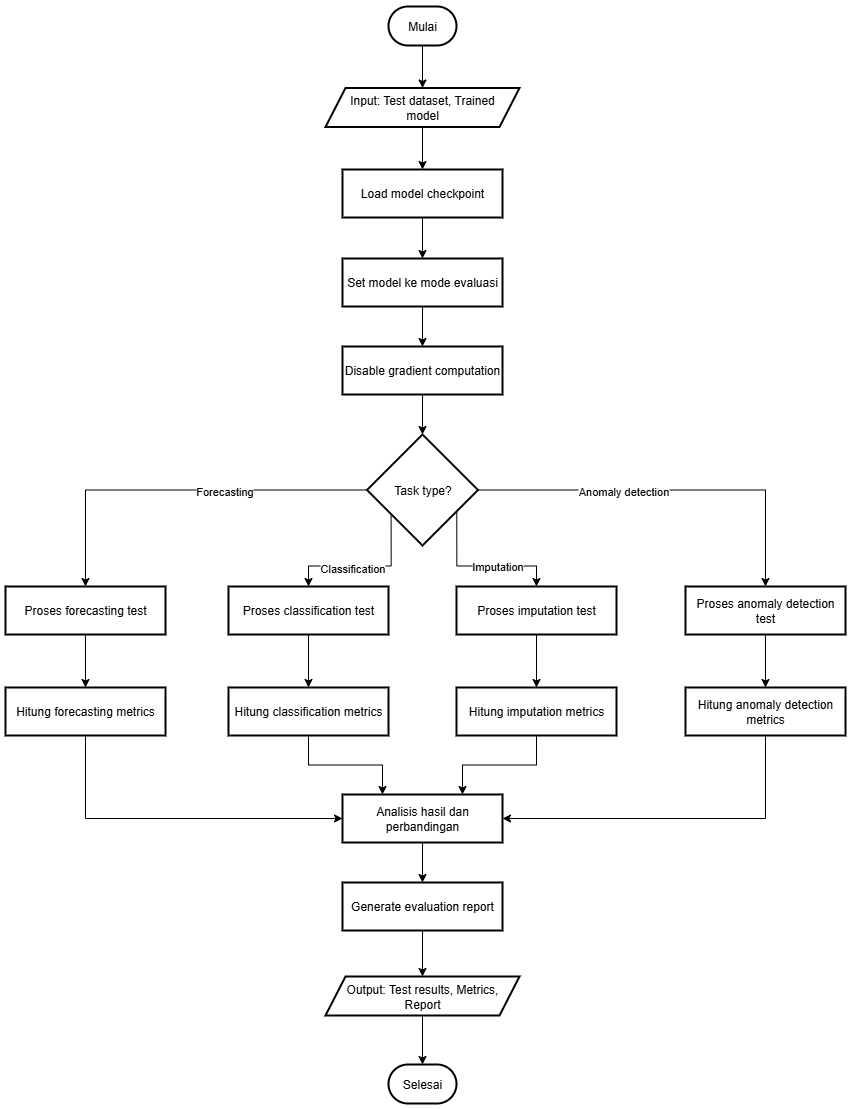

The diagram above was exported from draw.io. Its source (the exported page's mxGraphModel, read from the mxfile embedded in the PNG):
<mxGraphModel dx="2484" dy="950" grid="1" gridSize="10" guides="1" tooltips="1" connect="1" arrows="1" fold="1" page="1" pageScale="1" pageWidth="827" pageHeight="1169" math="0" shadow="0">
  <root>
    <mxCell id="0" />
    <mxCell id="1" parent="0" />
    <mxCell id="2" value="" style="edgeStyle=orthogonalEdgeStyle;rounded=0;orthogonalLoop=1;jettySize=auto;html=1;" edge="1" source="3" target="5" parent="1">
      <mxGeometry relative="1" as="geometry" />
    </mxCell>
    <mxCell id="3" value="Mulai" style="rounded=1;whiteSpace=wrap;arcSize=50;strokeWidth=2;fontSize=12;" vertex="1" parent="1">
      <mxGeometry x="2243" y="120" width="68" height="39" as="geometry" />
    </mxCell>
    <mxCell id="4" value="" style="edgeStyle=orthogonalEdgeStyle;rounded=0;orthogonalLoop=1;jettySize=auto;html=1;" edge="1" source="5" target="7" parent="1">
      <mxGeometry relative="1" as="geometry" />
    </mxCell>
    <mxCell id="5" value="Input: Test dataset, Trained&#10;model" style="shape=parallelogram;perimeter=parallelogramPerimeter;fixedSize=1;strokeWidth=2;whiteSpace=wrap;fontSize=12;" vertex="1" parent="1">
      <mxGeometry x="2180" y="201.5" width="194" height="39" as="geometry" />
    </mxCell>
    <mxCell id="6" value="" style="edgeStyle=orthogonalEdgeStyle;rounded=0;orthogonalLoop=1;jettySize=auto;html=1;" edge="1" source="7" target="9" parent="1">
      <mxGeometry relative="1" as="geometry" />
    </mxCell>
    <mxCell id="7" value="Load model checkpoint" style="whiteSpace=wrap;strokeWidth=2;fontSize=12;" vertex="1" parent="1">
      <mxGeometry x="2197" y="283" width="160" height="48" as="geometry" />
    </mxCell>
    <mxCell id="8" value="" style="edgeStyle=orthogonalEdgeStyle;rounded=0;orthogonalLoop=1;jettySize=auto;html=1;" edge="1" source="9" target="11" parent="1">
      <mxGeometry relative="1" as="geometry" />
    </mxCell>
    <mxCell id="9" value="Set model ke mode evaluasi" style="whiteSpace=wrap;strokeWidth=2;fontSize=12;" vertex="1" parent="1">
      <mxGeometry x="2197" y="372" width="160" height="48" as="geometry" />
    </mxCell>
    <mxCell id="10" value="" style="edgeStyle=orthogonalEdgeStyle;rounded=0;orthogonalLoop=1;jettySize=auto;html=1;" edge="1" source="11" target="12" parent="1">
      <mxGeometry relative="1" as="geometry" />
    </mxCell>
    <mxCell id="11" value="Disable gradient computation" style="whiteSpace=wrap;strokeWidth=2;fontSize=12;" vertex="1" parent="1">
      <mxGeometry x="2197" y="460" width="160" height="48" as="geometry" />
    </mxCell>
    <mxCell id="12" value="Task type?" style="strokeWidth=2;html=1;shape=mxgraph.flowchart.decision;whiteSpace=wrap;fontSize=12;" vertex="1" parent="1">
      <mxGeometry x="2221.5" y="548" width="111" height="111" as="geometry" />
    </mxCell>
    <mxCell id="13" value="" style="edgeStyle=orthogonalEdgeStyle;rounded=0;orthogonalLoop=1;jettySize=auto;html=1;" edge="1" source="14" target="22" parent="1">
      <mxGeometry relative="1" as="geometry" />
    </mxCell>
    <mxCell id="14" value="Proses classification test" style="whiteSpace=wrap;strokeWidth=2;fontSize=12;" vertex="1" parent="1">
      <mxGeometry x="2083" y="700" width="160" height="48" as="geometry" />
    </mxCell>
    <mxCell id="15" style="edgeStyle=orthogonalEdgeStyle;rounded=0;orthogonalLoop=1;jettySize=auto;html=1;" edge="1" source="16" target="24" parent="1">
      <mxGeometry relative="1" as="geometry" />
    </mxCell>
    <mxCell id="16" value="Proses imputation test" style="whiteSpace=wrap;strokeWidth=2;fontSize=12;" vertex="1" parent="1">
      <mxGeometry x="2311" y="700" width="160" height="48" as="geometry" />
    </mxCell>
    <mxCell id="17" value="" style="edgeStyle=orthogonalEdgeStyle;rounded=0;orthogonalLoop=1;jettySize=auto;html=1;" edge="1" source="18" target="26" parent="1">
      <mxGeometry relative="1" as="geometry" />
    </mxCell>
    <mxCell id="18" value="Proses forecasting test" style="whiteSpace=wrap;strokeWidth=2;fontSize=12;" vertex="1" parent="1">
      <mxGeometry x="1860" y="700" width="160" height="48" as="geometry" />
    </mxCell>
    <mxCell id="19" value="" style="edgeStyle=orthogonalEdgeStyle;rounded=0;orthogonalLoop=1;jettySize=auto;html=1;" edge="1" source="20" target="28" parent="1">
      <mxGeometry relative="1" as="geometry" />
    </mxCell>
    <mxCell id="20" value="Proses anomaly detection test" style="whiteSpace=wrap;strokeWidth=2;fontSize=12;" vertex="1" parent="1">
      <mxGeometry x="2540" y="700" width="160" height="48" as="geometry" />
    </mxCell>
    <mxCell id="21" style="edgeStyle=orthogonalEdgeStyle;rounded=0;orthogonalLoop=1;jettySize=auto;html=1;exitX=0.5;exitY=1;exitDx=0;exitDy=0;entryX=0.25;entryY=0;entryDx=0;entryDy=0;" edge="1" source="22" target="30" parent="1">
      <mxGeometry relative="1" as="geometry" />
    </mxCell>
    <mxCell id="22" value="Hitung classification metrics" style="whiteSpace=wrap;strokeWidth=2;fontSize=12;" vertex="1" parent="1">
      <mxGeometry x="2083" y="801" width="160" height="48" as="geometry" />
    </mxCell>
    <mxCell id="23" style="edgeStyle=orthogonalEdgeStyle;rounded=0;orthogonalLoop=1;jettySize=auto;html=1;exitX=0.5;exitY=1;exitDx=0;exitDy=0;entryX=0.75;entryY=0;entryDx=0;entryDy=0;" edge="1" source="24" target="30" parent="1">
      <mxGeometry relative="1" as="geometry" />
    </mxCell>
    <mxCell id="24" value="Hitung imputation metrics" style="whiteSpace=wrap;strokeWidth=2;fontSize=12;" vertex="1" parent="1">
      <mxGeometry x="2311" y="801" width="160" height="48" as="geometry" />
    </mxCell>
    <mxCell id="25" style="edgeStyle=orthogonalEdgeStyle;rounded=0;orthogonalLoop=1;jettySize=auto;html=1;exitX=0.5;exitY=1;exitDx=0;exitDy=0;entryX=0;entryY=0.5;entryDx=0;entryDy=0;" edge="1" source="26" target="30" parent="1">
      <mxGeometry relative="1" as="geometry" />
    </mxCell>
    <mxCell id="26" value="Hitung forecasting metrics" style="whiteSpace=wrap;strokeWidth=2;fontSize=12;" vertex="1" parent="1">
      <mxGeometry x="1860" y="801" width="160" height="48" as="geometry" />
    </mxCell>
    <mxCell id="27" style="edgeStyle=orthogonalEdgeStyle;rounded=0;orthogonalLoop=1;jettySize=auto;html=1;exitX=0.5;exitY=1;exitDx=0;exitDy=0;entryX=1;entryY=0.5;entryDx=0;entryDy=0;" edge="1" source="28" target="30" parent="1">
      <mxGeometry relative="1" as="geometry" />
    </mxCell>
    <mxCell id="28" value="Hitung anomaly detection metrics" style="whiteSpace=wrap;strokeWidth=2;fontSize=12;" vertex="1" parent="1">
      <mxGeometry x="2540" y="801" width="160" height="48" as="geometry" />
    </mxCell>
    <mxCell id="29" value="" style="edgeStyle=orthogonalEdgeStyle;rounded=0;orthogonalLoop=1;jettySize=auto;html=1;" edge="1" source="30" target="32" parent="1">
      <mxGeometry relative="1" as="geometry" />
    </mxCell>
    <mxCell id="30" value="Analisis hasil dan perbandingan" style="whiteSpace=wrap;strokeWidth=2;fontSize=12;" vertex="1" parent="1">
      <mxGeometry x="2197" y="908" width="160" height="48" as="geometry" />
    </mxCell>
    <mxCell id="31" value="" style="edgeStyle=orthogonalEdgeStyle;rounded=0;orthogonalLoop=1;jettySize=auto;html=1;" edge="1" source="32" target="34" parent="1">
      <mxGeometry relative="1" as="geometry" />
    </mxCell>
    <mxCell id="32" value="Generate evaluation report" style="whiteSpace=wrap;strokeWidth=2;fontSize=12;" vertex="1" parent="1">
      <mxGeometry x="2197" y="996" width="160" height="48" as="geometry" />
    </mxCell>
    <mxCell id="33" value="" style="edgeStyle=orthogonalEdgeStyle;rounded=0;orthogonalLoop=1;jettySize=auto;html=1;" edge="1" source="34" target="35" parent="1">
      <mxGeometry relative="1" as="geometry" />
    </mxCell>
    <mxCell id="34" value="Output: Test results, Metrics,&#10;Report" style="shape=parallelogram;perimeter=parallelogramPerimeter;fixedSize=1;strokeWidth=2;whiteSpace=wrap;fontSize=12;" vertex="1" parent="1">
      <mxGeometry x="2180" y="1090" width="194" height="39" as="geometry" />
    </mxCell>
    <mxCell id="35" value="Selesai" style="rounded=1;whiteSpace=wrap;arcSize=50;strokeWidth=2;fontSize=12;" vertex="1" parent="1">
      <mxGeometry x="2243" y="1178" width="68" height="39" as="geometry" />
    </mxCell>
    <mxCell id="36" style="edgeStyle=orthogonalEdgeStyle;rounded=0;orthogonalLoop=1;jettySize=auto;html=1;exitX=0.5;exitY=0;exitDx=0;exitDy=0;entryX=0;entryY=0.5;entryDx=0;entryDy=0;entryPerimeter=0;startArrow=classic;startFill=1;endArrow=none;endFill=0;" edge="1" source="18" target="12" parent="1">
      <mxGeometry relative="1" as="geometry" />
    </mxCell>
    <mxCell id="37" value="Forecasting" style="edgeLabel;html=1;align=center;verticalAlign=middle;resizable=0;points=[];" vertex="1" connectable="0" parent="36">
      <mxGeometry x="0.2455" y="-1" relative="1" as="geometry">
        <mxPoint as="offset" />
      </mxGeometry>
    </mxCell>
    <mxCell id="38" style="edgeStyle=orthogonalEdgeStyle;rounded=0;orthogonalLoop=1;jettySize=auto;html=1;exitX=0.5;exitY=0;exitDx=0;exitDy=0;entryX=0.217;entryY=0.726;entryDx=0;entryDy=0;entryPerimeter=0;startArrow=classic;startFill=1;endArrow=none;endFill=0;" edge="1" source="14" target="12" parent="1">
      <mxGeometry relative="1" as="geometry" />
    </mxCell>
    <mxCell id="39" value="Classification" style="edgeLabel;html=1;align=center;verticalAlign=middle;resizable=0;points=[];" vertex="1" connectable="0" parent="38">
      <mxGeometry x="-0.1885" y="-2" relative="1" as="geometry">
        <mxPoint as="offset" />
      </mxGeometry>
    </mxCell>
    <mxCell id="40" style="edgeStyle=orthogonalEdgeStyle;rounded=0;orthogonalLoop=1;jettySize=auto;html=1;exitX=0.5;exitY=0;exitDx=0;exitDy=0;entryX=0.809;entryY=0.701;entryDx=0;entryDy=0;entryPerimeter=0;startArrow=classic;startFill=1;endArrow=none;endFill=0;" edge="1" source="16" target="12" parent="1">
      <mxGeometry relative="1" as="geometry" />
    </mxCell>
    <mxCell id="41" value="Imputation" style="edgeLabel;html=1;align=center;verticalAlign=middle;resizable=0;points=[];" vertex="1" connectable="0" parent="40">
      <mxGeometry x="-0.2172" relative="1" as="geometry">
        <mxPoint as="offset" />
      </mxGeometry>
    </mxCell>
    <mxCell id="42" style="edgeStyle=orthogonalEdgeStyle;rounded=0;orthogonalLoop=1;jettySize=auto;html=1;exitX=0.5;exitY=0;exitDx=0;exitDy=0;entryX=1;entryY=0.5;entryDx=0;entryDy=0;entryPerimeter=0;startArrow=classic;startFill=1;endArrow=none;endFill=0;" edge="1" source="20" target="12" parent="1">
      <mxGeometry relative="1" as="geometry" />
    </mxCell>
    <mxCell id="43" value="Anomaly detection" style="edgeLabel;html=1;align=center;verticalAlign=middle;resizable=0;points=[];" vertex="1" connectable="0" parent="42">
      <mxGeometry x="0.2539" y="1" relative="1" as="geometry">
        <mxPoint x="1" as="offset" />
      </mxGeometry>
    </mxCell>
  </root>
</mxGraphModel>